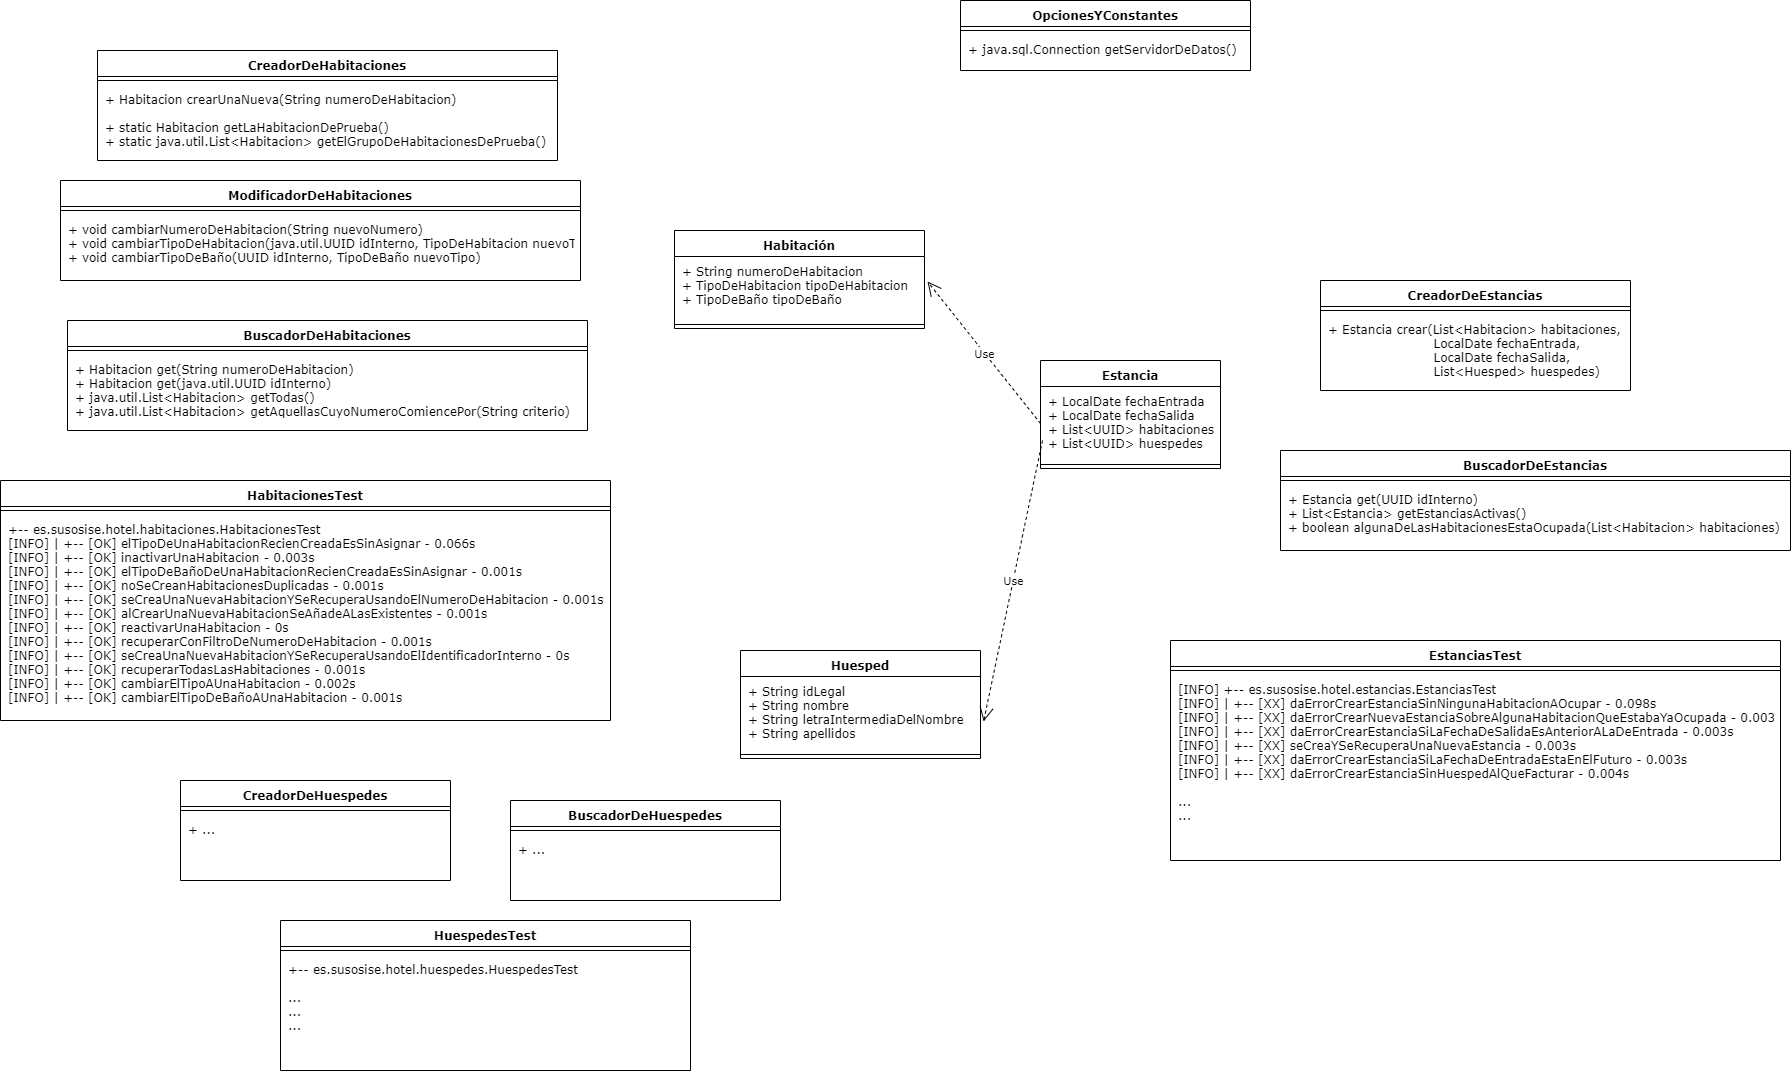

The diagram above was exported from draw.io. Its source (the exported page's mxGraphModel, read from the mxfile embedded in the PNG):
<mxGraphModel dx="3064" dy="1378" grid="1" gridSize="10" guides="1" tooltips="1" connect="1" arrows="1" fold="1" page="1" pageScale="1" pageWidth="827" pageHeight="1169" math="0" shadow="0">
  <root>
    <mxCell id="WIyWlLk6GJQsqaUBKTNV-0" />
    <mxCell id="WIyWlLk6GJQsqaUBKTNV-1" parent="WIyWlLk6GJQsqaUBKTNV-0" />
    <mxCell id="FcjJvpSDxvCTK--CoJ5v-0" value="OpcionesYConstantes" style="swimlane;fontStyle=1;align=center;verticalAlign=top;childLayout=stackLayout;horizontal=1;startSize=26;horizontalStack=0;resizeParent=1;resizeParentMax=0;resizeLast=0;collapsible=1;marginBottom=0;fontFamily=Verdana;spacing=4;" vertex="1" parent="WIyWlLk6GJQsqaUBKTNV-1">
      <mxGeometry x="450" y="60" width="290" height="70" as="geometry">
        <mxRectangle x="90" y="585" width="160" height="26" as="alternateBounds" />
      </mxGeometry>
    </mxCell>
    <mxCell id="FcjJvpSDxvCTK--CoJ5v-2" value="" style="line;strokeWidth=1;fillColor=none;align=left;verticalAlign=middle;spacingTop=-1;spacingLeft=3;spacingRight=3;rotatable=0;labelPosition=right;points=[];portConstraint=eastwest;fontFamily=Verdana;spacing=4;" vertex="1" parent="FcjJvpSDxvCTK--CoJ5v-0">
      <mxGeometry y="26" width="290" height="8" as="geometry" />
    </mxCell>
    <mxCell id="FcjJvpSDxvCTK--CoJ5v-3" value="+ java.sql.Connection getServidorDeDatos()" style="text;strokeColor=none;fillColor=none;align=left;verticalAlign=top;spacingLeft=4;spacingRight=4;overflow=hidden;rotatable=0;points=[[0,0.5],[1,0.5]];portConstraint=eastwest;fontFamily=Verdana;spacing=4;" vertex="1" parent="FcjJvpSDxvCTK--CoJ5v-0">
      <mxGeometry y="34" width="290" height="36" as="geometry" />
    </mxCell>
    <mxCell id="FcjJvpSDxvCTK--CoJ5v-5" value="Estancia" style="swimlane;fontStyle=1;align=center;verticalAlign=top;childLayout=stackLayout;horizontal=1;startSize=26;horizontalStack=0;resizeParent=1;resizeParentMax=0;resizeLast=0;collapsible=1;marginBottom=0;fontFamily=Verdana;spacing=4;" vertex="1" parent="WIyWlLk6GJQsqaUBKTNV-1">
      <mxGeometry x="530" y="420" width="180" height="108" as="geometry" />
    </mxCell>
    <mxCell id="FcjJvpSDxvCTK--CoJ5v-6" value="+ LocalDate fechaEntrada&#10;+ LocalDate fechaSalida&#10;+ List&lt;UUID&gt; habitaciones&#10;+ List&lt;UUID&gt; huespedes" style="text;strokeColor=none;fillColor=none;align=left;verticalAlign=top;spacingLeft=4;spacingRight=4;overflow=hidden;rotatable=0;points=[[0,0.5],[1,0.5]];portConstraint=eastwest;fontFamily=Verdana;spacing=4;" vertex="1" parent="FcjJvpSDxvCTK--CoJ5v-5">
      <mxGeometry y="26" width="180" height="74" as="geometry" />
    </mxCell>
    <mxCell id="FcjJvpSDxvCTK--CoJ5v-7" value="" style="line;strokeWidth=1;fillColor=none;align=left;verticalAlign=middle;spacingTop=-1;spacingLeft=3;spacingRight=3;rotatable=0;labelPosition=right;points=[];portConstraint=eastwest;fontFamily=Verdana;spacing=4;" vertex="1" parent="FcjJvpSDxvCTK--CoJ5v-5">
      <mxGeometry y="100" width="180" height="8" as="geometry" />
    </mxCell>
    <mxCell id="FcjJvpSDxvCTK--CoJ5v-9" value="CreadorDeEstancias" style="swimlane;fontStyle=1;align=center;verticalAlign=top;childLayout=stackLayout;horizontal=1;startSize=26;horizontalStack=0;resizeParent=1;resizeParentMax=0;resizeLast=0;collapsible=1;marginBottom=0;fontFamily=Verdana;spacing=4;" vertex="1" parent="WIyWlLk6GJQsqaUBKTNV-1">
      <mxGeometry x="810" y="340" width="310" height="110" as="geometry">
        <mxRectangle x="90" y="585" width="160" height="26" as="alternateBounds" />
      </mxGeometry>
    </mxCell>
    <mxCell id="FcjJvpSDxvCTK--CoJ5v-10" value="" style="line;strokeWidth=1;fillColor=none;align=left;verticalAlign=middle;spacingTop=-1;spacingLeft=3;spacingRight=3;rotatable=0;labelPosition=right;points=[];portConstraint=eastwest;fontFamily=Verdana;spacing=4;" vertex="1" parent="FcjJvpSDxvCTK--CoJ5v-9">
      <mxGeometry y="26" width="310" height="8" as="geometry" />
    </mxCell>
    <mxCell id="FcjJvpSDxvCTK--CoJ5v-11" value="+ Estancia crear(List&lt;Habitacion&gt; habitaciones, &#10;                         LocalDate fechaEntrada, &#10;                         LocalDate fechaSalida, &#10;                         List&lt;Huesped&gt; huespedes)" style="text;strokeColor=none;fillColor=none;align=left;verticalAlign=top;spacingLeft=4;spacingRight=4;overflow=hidden;rotatable=0;points=[[0,0.5],[1,0.5]];portConstraint=eastwest;fontFamily=Verdana;spacing=4;" vertex="1" parent="FcjJvpSDxvCTK--CoJ5v-9">
      <mxGeometry y="34" width="310" height="76" as="geometry" />
    </mxCell>
    <mxCell id="FcjJvpSDxvCTK--CoJ5v-12" value="BuscadorDeEstancias" style="swimlane;fontStyle=1;align=center;verticalAlign=top;childLayout=stackLayout;horizontal=1;startSize=26;horizontalStack=0;resizeParent=1;resizeParentMax=0;resizeLast=0;collapsible=1;marginBottom=0;fontFamily=Verdana;spacing=4;" vertex="1" parent="WIyWlLk6GJQsqaUBKTNV-1">
      <mxGeometry x="770" y="510" width="510" height="100" as="geometry">
        <mxRectangle x="90" y="585" width="160" height="26" as="alternateBounds" />
      </mxGeometry>
    </mxCell>
    <mxCell id="FcjJvpSDxvCTK--CoJ5v-13" value="" style="line;strokeWidth=1;fillColor=none;align=left;verticalAlign=middle;spacingTop=-1;spacingLeft=3;spacingRight=3;rotatable=0;labelPosition=right;points=[];portConstraint=eastwest;fontFamily=Verdana;spacing=4;" vertex="1" parent="FcjJvpSDxvCTK--CoJ5v-12">
      <mxGeometry y="26" width="510" height="8" as="geometry" />
    </mxCell>
    <mxCell id="FcjJvpSDxvCTK--CoJ5v-14" value="+ Estancia get(UUID idInterno)&#10;+ List&lt;Estancia&gt; getEstanciasActivas()&#10;+ boolean algunaDeLasHabitacionesEstaOcupada(List&lt;Habitacion&gt; habitaciones)&#10;&#10;" style="text;strokeColor=none;fillColor=none;align=left;verticalAlign=top;spacingLeft=4;spacingRight=4;overflow=hidden;rotatable=0;points=[[0,0.5],[1,0.5]];portConstraint=eastwest;fontFamily=Verdana;spacing=4;" vertex="1" parent="FcjJvpSDxvCTK--CoJ5v-12">
      <mxGeometry y="34" width="510" height="66" as="geometry" />
    </mxCell>
    <mxCell id="FcjJvpSDxvCTK--CoJ5v-15" value="Habitación" style="swimlane;fontStyle=1;align=center;verticalAlign=top;childLayout=stackLayout;horizontal=1;startSize=26;horizontalStack=0;resizeParent=1;resizeParentMax=0;resizeLast=0;collapsible=1;marginBottom=0;fontFamily=Verdana;spacing=4;" vertex="1" parent="WIyWlLk6GJQsqaUBKTNV-1">
      <mxGeometry x="164" y="290" width="250" height="98" as="geometry" />
    </mxCell>
    <mxCell id="FcjJvpSDxvCTK--CoJ5v-16" value="+ String numeroDeHabitacion&#10;+ TipoDeHabitacion tipoDeHabitacion&#10;+ TipoDeBaño tipoDeBaño&#10;&#10;" style="text;strokeColor=none;fillColor=none;align=left;verticalAlign=top;spacingLeft=4;spacingRight=4;overflow=hidden;rotatable=0;points=[[0,0.5],[1,0.5]];portConstraint=eastwest;fontFamily=Verdana;spacing=4;" vertex="1" parent="FcjJvpSDxvCTK--CoJ5v-15">
      <mxGeometry y="26" width="250" height="64" as="geometry" />
    </mxCell>
    <mxCell id="FcjJvpSDxvCTK--CoJ5v-17" value="" style="line;strokeWidth=1;fillColor=none;align=left;verticalAlign=middle;spacingTop=-1;spacingLeft=3;spacingRight=3;rotatable=0;labelPosition=right;points=[];portConstraint=eastwest;fontFamily=Verdana;spacing=4;" vertex="1" parent="FcjJvpSDxvCTK--CoJ5v-15">
      <mxGeometry y="90" width="250" height="8" as="geometry" />
    </mxCell>
    <mxCell id="FcjJvpSDxvCTK--CoJ5v-18" value="CreadorDeHabitaciones" style="swimlane;fontStyle=1;align=center;verticalAlign=top;childLayout=stackLayout;horizontal=1;startSize=26;horizontalStack=0;resizeParent=1;resizeParentMax=0;resizeLast=0;collapsible=1;marginBottom=0;fontFamily=Verdana;spacing=4;" vertex="1" parent="WIyWlLk6GJQsqaUBKTNV-1">
      <mxGeometry x="-413" y="110" width="460" height="110" as="geometry">
        <mxRectangle x="90" y="585" width="160" height="26" as="alternateBounds" />
      </mxGeometry>
    </mxCell>
    <mxCell id="FcjJvpSDxvCTK--CoJ5v-19" value="" style="line;strokeWidth=1;fillColor=none;align=left;verticalAlign=middle;spacingTop=-1;spacingLeft=3;spacingRight=3;rotatable=0;labelPosition=right;points=[];portConstraint=eastwest;fontFamily=Verdana;spacing=4;" vertex="1" parent="FcjJvpSDxvCTK--CoJ5v-18">
      <mxGeometry y="26" width="460" height="8" as="geometry" />
    </mxCell>
    <mxCell id="FcjJvpSDxvCTK--CoJ5v-20" value="+ Habitacion crearUnaNueva(String numeroDeHabitacion)&#10;&#10;+ static Habitacion getLaHabitacionDePrueba()&#10;+ static java.util.List&lt;Habitacion&gt; getElGrupoDeHabitacionesDePrueba()" style="text;strokeColor=none;fillColor=none;align=left;verticalAlign=top;spacingLeft=4;spacingRight=4;overflow=hidden;rotatable=0;points=[[0,0.5],[1,0.5]];portConstraint=eastwest;fontFamily=Verdana;spacing=4;" vertex="1" parent="FcjJvpSDxvCTK--CoJ5v-18">
      <mxGeometry y="34" width="460" height="76" as="geometry" />
    </mxCell>
    <mxCell id="FcjJvpSDxvCTK--CoJ5v-21" value="BuscadorDeHabitaciones" style="swimlane;fontStyle=1;align=center;verticalAlign=top;childLayout=stackLayout;horizontal=1;startSize=26;horizontalStack=0;resizeParent=1;resizeParentMax=0;resizeLast=0;collapsible=1;marginBottom=0;fontFamily=Verdana;spacing=4;" vertex="1" parent="WIyWlLk6GJQsqaUBKTNV-1">
      <mxGeometry x="-443" y="380" width="520" height="110" as="geometry">
        <mxRectangle x="90" y="585" width="160" height="26" as="alternateBounds" />
      </mxGeometry>
    </mxCell>
    <mxCell id="FcjJvpSDxvCTK--CoJ5v-22" value="" style="line;strokeWidth=1;fillColor=none;align=left;verticalAlign=middle;spacingTop=-1;spacingLeft=3;spacingRight=3;rotatable=0;labelPosition=right;points=[];portConstraint=eastwest;fontFamily=Verdana;spacing=4;" vertex="1" parent="FcjJvpSDxvCTK--CoJ5v-21">
      <mxGeometry y="26" width="520" height="8" as="geometry" />
    </mxCell>
    <mxCell id="FcjJvpSDxvCTK--CoJ5v-23" value="+ Habitacion get(String numeroDeHabitacion)&#10;+ Habitacion get(java.util.UUID idInterno)&#10;+ java.util.List&lt;Habitacion&gt; getTodas()&#10;+ java.util.List&lt;Habitacion&gt; getAquellasCuyoNumeroComiencePor(String criterio)&#10;&#10;" style="text;strokeColor=none;fillColor=none;align=left;verticalAlign=top;spacingLeft=4;spacingRight=4;overflow=hidden;rotatable=0;points=[[0,0.5],[1,0.5]];portConstraint=eastwest;fontFamily=Verdana;spacing=4;" vertex="1" parent="FcjJvpSDxvCTK--CoJ5v-21">
      <mxGeometry y="34" width="520" height="76" as="geometry" />
    </mxCell>
    <mxCell id="FcjJvpSDxvCTK--CoJ5v-24" value="ModificadorDeHabitaciones" style="swimlane;fontStyle=1;align=center;verticalAlign=top;childLayout=stackLayout;horizontal=1;startSize=26;horizontalStack=0;resizeParent=1;resizeParentMax=0;resizeLast=0;collapsible=1;marginBottom=0;fontFamily=Verdana;spacing=4;" vertex="1" parent="WIyWlLk6GJQsqaUBKTNV-1">
      <mxGeometry x="-450" y="240" width="520" height="100" as="geometry">
        <mxRectangle x="90" y="585" width="160" height="26" as="alternateBounds" />
      </mxGeometry>
    </mxCell>
    <mxCell id="FcjJvpSDxvCTK--CoJ5v-25" value="" style="line;strokeWidth=1;fillColor=none;align=left;verticalAlign=middle;spacingTop=-1;spacingLeft=3;spacingRight=3;rotatable=0;labelPosition=right;points=[];portConstraint=eastwest;fontFamily=Verdana;spacing=4;" vertex="1" parent="FcjJvpSDxvCTK--CoJ5v-24">
      <mxGeometry y="26" width="520" height="8" as="geometry" />
    </mxCell>
    <mxCell id="FcjJvpSDxvCTK--CoJ5v-26" value="+ void cambiarNumeroDeHabitacion(String nuevoNumero)&#10;+ void cambiarTipoDeHabitacion(java.util.UUID idInterno, TipoDeHabitacion nuevoTipo)&#10;+ void cambiarTipoDeBaño(UUID idInterno, TipoDeBaño nuevoTipo)" style="text;strokeColor=none;fillColor=none;align=left;verticalAlign=top;spacingLeft=4;spacingRight=4;overflow=hidden;rotatable=0;points=[[0,0.5],[1,0.5]];portConstraint=eastwest;fontFamily=Verdana;spacingBottom=0;spacing=4;" vertex="1" parent="FcjJvpSDxvCTK--CoJ5v-24">
      <mxGeometry y="34" width="520" height="66" as="geometry" />
    </mxCell>
    <mxCell id="FcjJvpSDxvCTK--CoJ5v-27" value="Huesped" style="swimlane;fontStyle=1;align=center;verticalAlign=top;childLayout=stackLayout;horizontal=1;startSize=26;horizontalStack=0;resizeParent=1;resizeParentMax=0;resizeLast=0;collapsible=1;marginBottom=0;fontFamily=Verdana;spacing=4;spacingBottom=0;" vertex="1" parent="WIyWlLk6GJQsqaUBKTNV-1">
      <mxGeometry x="230" y="710" width="240" height="108" as="geometry" />
    </mxCell>
    <mxCell id="FcjJvpSDxvCTK--CoJ5v-28" value="+ String idLegal&#10;+ String nombre&#10;+ String letraIntermediaDelNombre&#10;+ String apellidos" style="text;strokeColor=none;fillColor=none;align=left;verticalAlign=top;spacingLeft=4;spacingRight=4;overflow=hidden;rotatable=0;points=[[0,0.5],[1,0.5]];portConstraint=eastwest;fontFamily=Verdana;spacing=4;spacingTop=0;" vertex="1" parent="FcjJvpSDxvCTK--CoJ5v-27">
      <mxGeometry y="26" width="240" height="74" as="geometry" />
    </mxCell>
    <mxCell id="FcjJvpSDxvCTK--CoJ5v-29" value="" style="line;strokeWidth=1;fillColor=none;align=left;verticalAlign=middle;spacingTop=-1;spacingLeft=3;spacingRight=3;rotatable=0;labelPosition=right;points=[];portConstraint=eastwest;fontFamily=Verdana;spacing=4;" vertex="1" parent="FcjJvpSDxvCTK--CoJ5v-27">
      <mxGeometry y="100" width="240" height="8" as="geometry" />
    </mxCell>
    <mxCell id="FcjJvpSDxvCTK--CoJ5v-30" value="Use" style="endArrow=open;endSize=12;dashed=1;html=1;rounded=0;fontFamily=Verdana;exitX=0.011;exitY=0.73;exitDx=0;exitDy=0;exitPerimeter=0;entryX=1.013;entryY=0.608;entryDx=0;entryDy=0;entryPerimeter=0;" edge="1" parent="WIyWlLk6GJQsqaUBKTNV-1" source="FcjJvpSDxvCTK--CoJ5v-6" target="FcjJvpSDxvCTK--CoJ5v-28">
      <mxGeometry width="160" relative="1" as="geometry">
        <mxPoint x="520" y="600" as="sourcePoint" />
        <mxPoint x="240" y="340" as="targetPoint" />
      </mxGeometry>
    </mxCell>
    <mxCell id="FcjJvpSDxvCTK--CoJ5v-31" value="Use" style="endArrow=open;endSize=12;dashed=1;html=1;rounded=0;fontFamily=Verdana;exitX=0;exitY=0.5;exitDx=0;exitDy=0;entryX=1.012;entryY=0.391;entryDx=0;entryDy=0;entryPerimeter=0;" edge="1" parent="WIyWlLk6GJQsqaUBKTNV-1" source="FcjJvpSDxvCTK--CoJ5v-6" target="FcjJvpSDxvCTK--CoJ5v-16">
      <mxGeometry width="160" relative="1" as="geometry">
        <mxPoint x="331.98" y="370.02" as="sourcePoint" />
        <mxPoint x="303.1199999999999" y="290.99199999999996" as="targetPoint" />
      </mxGeometry>
    </mxCell>
    <mxCell id="FcjJvpSDxvCTK--CoJ5v-32" value="HabitacionesTest" style="swimlane;fontStyle=1;align=center;verticalAlign=top;childLayout=stackLayout;horizontal=1;startSize=26;horizontalStack=0;resizeParent=1;resizeParentMax=0;resizeLast=0;collapsible=1;marginBottom=0;fontFamily=Verdana;spacing=4;" vertex="1" parent="WIyWlLk6GJQsqaUBKTNV-1">
      <mxGeometry x="-510" y="540" width="610" height="240" as="geometry">
        <mxRectangle x="90" y="585" width="160" height="26" as="alternateBounds" />
      </mxGeometry>
    </mxCell>
    <mxCell id="FcjJvpSDxvCTK--CoJ5v-33" value="" style="line;strokeWidth=1;fillColor=none;align=left;verticalAlign=middle;spacingTop=-1;spacingLeft=3;spacingRight=3;rotatable=0;labelPosition=right;points=[];portConstraint=eastwest;fontFamily=Verdana;spacing=4;" vertex="1" parent="FcjJvpSDxvCTK--CoJ5v-32">
      <mxGeometry y="26" width="610" height="8" as="geometry" />
    </mxCell>
    <mxCell id="FcjJvpSDxvCTK--CoJ5v-34" value="+-- es.susosise.hotel.habitaciones.HabitacionesTest&#10;[INFO] | +-- [OK] elTipoDeUnaHabitacionRecienCreadaEsSinAsignar - 0.066s&#10;[INFO] | +-- [OK] inactivarUnaHabitacion - 0.003s&#10;[INFO] | +-- [OK] elTipoDeBañoDeUnaHabitacionRecienCreadaEsSinAsignar - 0.001s&#10;[INFO] | +-- [OK] noSeCreanHabitacionesDuplicadas - 0.001s&#10;[INFO] | +-- [OK] seCreaUnaNuevaHabitacionYSeRecuperaUsandoElNumeroDeHabitacion - 0.001s&#10;[INFO] | +-- [OK] alCrearUnaNuevaHabitacionSeAñadeALasExistentes - 0.001s&#10;[INFO] | +-- [OK] reactivarUnaHabitacion - 0s&#10;[INFO] | +-- [OK] recuperarConFiltroDeNumeroDeHabitacion - 0.001s&#10;[INFO] | +-- [OK] seCreaUnaNuevaHabitacionYSeRecuperaUsandoElIdentificadorInterno - 0s&#10;[INFO] | +-- [OK] recuperarTodasLasHabitaciones - 0.001s&#10;[INFO] | +-- [OK] cambiarElTipoAUnaHabitacion - 0.002s&#10;[INFO] | +-- [OK] cambiarElTipoDeBañoAUnaHabitacion - 0.001s&#10;" style="text;strokeColor=none;fillColor=none;align=left;verticalAlign=top;spacingLeft=4;spacingRight=4;overflow=hidden;rotatable=0;points=[[0,0.5],[1,0.5]];portConstraint=eastwest;fontFamily=Verdana;spacing=4;" vertex="1" parent="FcjJvpSDxvCTK--CoJ5v-32">
      <mxGeometry y="34" width="610" height="206" as="geometry" />
    </mxCell>
    <mxCell id="FcjJvpSDxvCTK--CoJ5v-35" value="EstanciasTest" style="swimlane;fontStyle=1;align=center;verticalAlign=top;childLayout=stackLayout;horizontal=1;startSize=26;horizontalStack=0;resizeParent=1;resizeParentMax=0;resizeLast=0;collapsible=1;marginBottom=0;fontFamily=Verdana;spacing=4;" vertex="1" parent="WIyWlLk6GJQsqaUBKTNV-1">
      <mxGeometry x="660" y="700" width="610" height="220" as="geometry">
        <mxRectangle x="90" y="585" width="160" height="26" as="alternateBounds" />
      </mxGeometry>
    </mxCell>
    <mxCell id="FcjJvpSDxvCTK--CoJ5v-36" value="" style="line;strokeWidth=1;fillColor=none;align=left;verticalAlign=middle;spacingTop=-1;spacingLeft=3;spacingRight=3;rotatable=0;labelPosition=right;points=[];portConstraint=eastwest;fontFamily=Verdana;spacing=4;" vertex="1" parent="FcjJvpSDxvCTK--CoJ5v-35">
      <mxGeometry y="26" width="610" height="8" as="geometry" />
    </mxCell>
    <mxCell id="FcjJvpSDxvCTK--CoJ5v-37" value="[INFO] +-- es.susosise.hotel.estancias.EstanciasTest&#10;[INFO] | +-- [XX] daErrorCrearEstanciaSinNingunaHabitacionAOcupar - 0.098s&#10;[INFO] | +-- [XX] daErrorCrearNuevaEstanciaSobreAlgunaHabitacionQueEstabaYaOcupada - 0.003s&#10;[INFO] | +-- [XX] daErrorCrearEstanciaSiLaFechaDeSalidaEsAnteriorALaDeEntrada - 0.003s&#10;[INFO] | +-- [XX] seCreaYSeRecuperaUnaNuevaEstancia - 0.003s&#10;[INFO] | +-- [XX] daErrorCrearEstanciaSiLaFechaDeEntradaEstaEnElFuturo - 0.003s&#10;[INFO] | +-- [XX] daErrorCrearEstanciaSinHuespedAlQueFacturar - 0.004s&#10;&#10;...&#10;..." style="text;strokeColor=none;fillColor=none;align=left;verticalAlign=top;spacingLeft=4;spacingRight=4;overflow=hidden;rotatable=0;points=[[0,0.5],[1,0.5]];portConstraint=eastwest;fontFamily=Verdana;spacing=4;" vertex="1" parent="FcjJvpSDxvCTK--CoJ5v-35">
      <mxGeometry y="34" width="610" height="186" as="geometry" />
    </mxCell>
    <mxCell id="FcjJvpSDxvCTK--CoJ5v-38" value="HuespedesTest" style="swimlane;fontStyle=1;align=center;verticalAlign=top;childLayout=stackLayout;horizontal=1;startSize=26;horizontalStack=0;resizeParent=1;resizeParentMax=0;resizeLast=0;collapsible=1;marginBottom=0;fontFamily=Verdana;spacing=4;" vertex="1" parent="WIyWlLk6GJQsqaUBKTNV-1">
      <mxGeometry x="-230" y="980" width="410" height="150" as="geometry">
        <mxRectangle x="90" y="585" width="160" height="26" as="alternateBounds" />
      </mxGeometry>
    </mxCell>
    <mxCell id="FcjJvpSDxvCTK--CoJ5v-39" value="" style="line;strokeWidth=1;fillColor=none;align=left;verticalAlign=middle;spacingTop=-1;spacingLeft=3;spacingRight=3;rotatable=0;labelPosition=right;points=[];portConstraint=eastwest;fontFamily=Verdana;spacing=4;" vertex="1" parent="FcjJvpSDxvCTK--CoJ5v-38">
      <mxGeometry y="26" width="410" height="8" as="geometry" />
    </mxCell>
    <mxCell id="FcjJvpSDxvCTK--CoJ5v-40" value="+-- es.susosise.hotel.huespedes.HuespedesTest&#10;&#10;...&#10;...&#10;...&#10;" style="text;strokeColor=none;fillColor=none;align=left;verticalAlign=top;spacingLeft=4;spacingRight=4;overflow=hidden;rotatable=0;points=[[0,0.5],[1,0.5]];portConstraint=eastwest;fontFamily=Verdana;spacing=4;" vertex="1" parent="FcjJvpSDxvCTK--CoJ5v-38">
      <mxGeometry y="34" width="410" height="116" as="geometry" />
    </mxCell>
    <mxCell id="FcjJvpSDxvCTK--CoJ5v-41" value="CreadorDeHuespedes" style="swimlane;fontStyle=1;align=center;verticalAlign=top;childLayout=stackLayout;horizontal=1;startSize=26;horizontalStack=0;resizeParent=1;resizeParentMax=0;resizeLast=0;collapsible=1;marginBottom=0;fontFamily=Verdana;spacing=4;" vertex="1" parent="WIyWlLk6GJQsqaUBKTNV-1">
      <mxGeometry x="-330" y="840" width="270" height="100" as="geometry">
        <mxRectangle x="90" y="585" width="160" height="26" as="alternateBounds" />
      </mxGeometry>
    </mxCell>
    <mxCell id="FcjJvpSDxvCTK--CoJ5v-42" value="" style="line;strokeWidth=1;fillColor=none;align=left;verticalAlign=middle;spacingTop=-1;spacingLeft=3;spacingRight=3;rotatable=0;labelPosition=right;points=[];portConstraint=eastwest;fontFamily=Verdana;spacing=4;" vertex="1" parent="FcjJvpSDxvCTK--CoJ5v-41">
      <mxGeometry y="26" width="270" height="8" as="geometry" />
    </mxCell>
    <mxCell id="FcjJvpSDxvCTK--CoJ5v-43" value="+ ..." style="text;strokeColor=none;fillColor=none;align=left;verticalAlign=top;spacingLeft=4;spacingRight=4;overflow=hidden;rotatable=0;points=[[0,0.5],[1,0.5]];portConstraint=eastwest;fontFamily=Verdana;spacing=4;" vertex="1" parent="FcjJvpSDxvCTK--CoJ5v-41">
      <mxGeometry y="34" width="270" height="66" as="geometry" />
    </mxCell>
    <mxCell id="FcjJvpSDxvCTK--CoJ5v-45" value="BuscadorDeHuespedes" style="swimlane;fontStyle=1;align=center;verticalAlign=top;childLayout=stackLayout;horizontal=1;startSize=26;horizontalStack=0;resizeParent=1;resizeParentMax=0;resizeLast=0;collapsible=1;marginBottom=0;fontFamily=Verdana;spacing=4;" vertex="1" parent="WIyWlLk6GJQsqaUBKTNV-1">
      <mxGeometry y="860" width="270" height="100" as="geometry">
        <mxRectangle x="90" y="585" width="160" height="26" as="alternateBounds" />
      </mxGeometry>
    </mxCell>
    <mxCell id="FcjJvpSDxvCTK--CoJ5v-46" value="" style="line;strokeWidth=1;fillColor=none;align=left;verticalAlign=middle;spacingTop=-1;spacingLeft=3;spacingRight=3;rotatable=0;labelPosition=right;points=[];portConstraint=eastwest;fontFamily=Verdana;spacing=4;" vertex="1" parent="FcjJvpSDxvCTK--CoJ5v-45">
      <mxGeometry y="26" width="270" height="8" as="geometry" />
    </mxCell>
    <mxCell id="FcjJvpSDxvCTK--CoJ5v-47" value="+ ..." style="text;strokeColor=none;fillColor=none;align=left;verticalAlign=top;spacingLeft=4;spacingRight=4;overflow=hidden;rotatable=0;points=[[0,0.5],[1,0.5]];portConstraint=eastwest;fontFamily=Verdana;spacing=4;" vertex="1" parent="FcjJvpSDxvCTK--CoJ5v-45">
      <mxGeometry y="34" width="270" height="66" as="geometry" />
    </mxCell>
  </root>
</mxGraphModel>